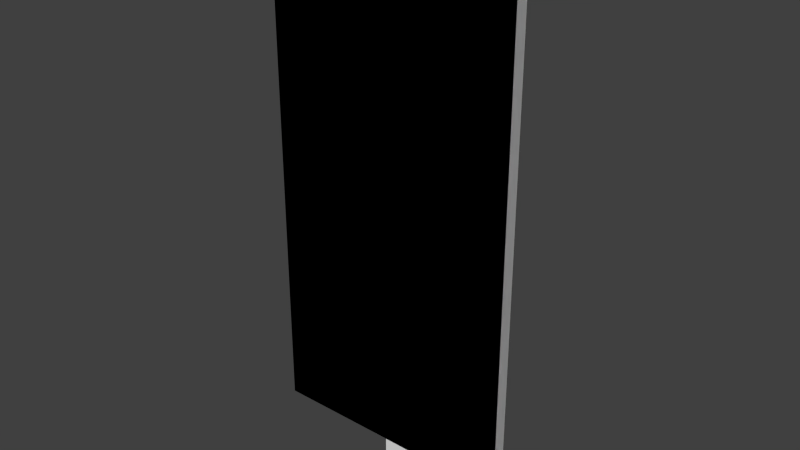 # Source: banner.blend  (saved by Blender 2.76.0; exported with 4.5.12 LTS)
import bpy
from mathutils import Matrix  # noqa: F401  (used for matrix-valued properties, if any)

bpy.ops.wm.read_factory_settings(use_empty=True)
scene = bpy.context.scene
scene.name = 'Scene'

# ---- collections
col_collection_1 = bpy.data.collections.new('Collection 1'); scene.collection.children.link(col_collection_1)

# ---- world
world_world = bpy.data.worlds.new('World'); scene.world = world_world
world_world.color = (0.05088, 0.05088, 0.05088)
world_world.use_sun_shadow = False
world_world.sun_shadow_jitter_overblur = 0.0
world_world.cycles.sampling_method = 'MANUAL'
world_world.cycles.sample_map_resolution = 256

# ---- meshes
me_cube_003 = bpy.data.meshes.new('Cube.003')
me_cube_003.from_pydata([(-1.0, -1.0, -1.0), (-1.0, -1.0, 1.0), (-1.0, 1.0, -1.0), (-1.0, 1.0, 1.0), (1.0, -1.0, -1.0), (1.0, -1.0, 1.0), (1.0, 1.0, -1.0), (1.0, 1.0, 1.0)], [], [(0, 2, 3, 1), (2, 6, 7, 3), (6, 4, 5, 7), (4, 0, 1, 5), (2, 0, 4, 6), (7, 5, 1, 3)])
_uv = me_cube_003.uv_layers.new(name='UVMap')
_uv.uv.foreach_set('vector', [0.01562, 0.3594, 0.0, 0.3594, 0.0, 0.9844, 0.01562, 0.9844, 0.6562, 0.3594, 0.3438, 0.3594, 0.3438, 0.9844, 0.6562, 0.9844, 0.3438, 0.3594, 0.3281, 0.3594, 0.3281, 0.9844, 0.3438, 0.9844, 0.3281, 0.3594, 0.01562, 0.3594, 0.01562, 0.9844, 0.3281, 0.9844, 0.6406, 1.0, 0.6406, 0.9844, 0.3281, 0.9844, 0.3281, 1.0, 0.3281, 1.0, 0.3281, 0.9844, 0.01562, 0.9844, 0.01562, 1.0])
me_cube_003.use_remesh_preserve_volume = False
me_cube_003.use_remesh_preserve_attributes = False
me_cube_003.use_mirror_vertex_groups = False
me_cube_003.update()
me_cube_002 = bpy.data.meshes.new('Cube.002')
me_cube_002.from_pydata([(-1.0, -1.0, -1.0), (-1.0, -1.0, 1.0), (-1.0, 1.0, -1.0), (-1.0, 1.0, 1.0), (1.0, -1.0, -1.0), (1.0, -1.0, 1.0), (1.0, 1.0, -1.0), (1.0, 1.0, 1.0)], [], [(0, 1, 3, 2), (2, 3, 7, 6), (6, 7, 5, 4), (4, 5, 1, 0), (2, 6, 4, 0), (7, 3, 1, 5)])
_uv = me_cube_002.uv_layers.new(name='UVMap')
_uv.uv.foreach_set('vector', [0.03125, 0.2812, 0.03125, 0.3125, 0.0, 0.3125, 0.0, 0.2812, 0.6875, 0.2812, 0.6875, 0.3125, 0.375, 0.3125, 0.375, 0.2812, 0.375, 0.2812, 0.375, 0.3125, 0.3438, 0.3125, 0.3438, 0.2812, 0.3438, 0.2812, 0.3438, 0.3125, 0.03125, 0.3125, 0.03125, 0.2812, 0.3438, 0.3125, 0.6562, 0.3125, 0.6562, 0.3438, 0.3438, 0.3438, 0.3438, 0.3438, 0.03125, 0.3438, 0.03125, 0.3125, 0.3438, 0.3125])
me_cube_002.use_remesh_preserve_volume = False
me_cube_002.use_remesh_preserve_attributes = False
me_cube_002.use_mirror_vertex_groups = False
me_cube_002.update()
me_cube_001 = bpy.data.meshes.new('Cube.001')
me_cube_001.from_pydata([(-1.0, -1.0, -1.0), (-1.0, -1.0, 1.0), (-1.0, 1.0, -1.0), (-1.0, 1.0, 1.0), (1.0, -1.0, -1.0), (1.0, -1.0, 1.0), (1.0, 1.0, -1.0), (1.0, 1.0, 1.0)], [], [(0, 1, 3, 2), (2, 3, 7, 6), (6, 7, 5, 4), (4, 5, 1, 0), (2, 6, 4, 0), (7, 3, 1, 5)])
_uv = me_cube_001.uv_layers.new(name='UVMap')
_uv.uv.foreach_set('vector', [0.7188, 0.3125, 0.7188, 0.9688, 0.6875, 0.9688, 0.6875, 0.3125, 0.8125, 0.3125, 0.8125, 0.9688, 0.7812, 0.9688, 0.7812, 0.3125, 0.7812, 0.3125, 0.7812, 0.9688, 0.75, 0.9688, 0.75, 0.3125, 0.75, 0.3125, 0.75, 0.9688, 0.7188, 0.9688, 0.7188, 0.3125, 0.7812, 1.0, 0.75, 1.0, 0.75, 0.9688, 0.7812, 0.9688, 0.75, 1.0, 0.7188, 1.0, 0.7188, 0.9688, 0.75, 0.9688])
me_cube_001.use_remesh_preserve_volume = False
me_cube_001.use_remesh_preserve_attributes = False
me_cube_001.use_mirror_vertex_groups = False
me_cube_001.update()
me_cube = bpy.data.meshes.new('Cube')
me_cube.from_pydata([(-1.0, -1.0, -1.0), (-1.0, -1.0, 1.0), (-1.0, 1.0, -1.0), (-1.0, 1.0, 1.0), (1.0, -1.0, -1.0), (1.0, -1.0, 1.0), (1.0, 1.0, -1.0), (1.0, 1.0, 1.0)], [], [(0, 1, 3, 2), (2, 3, 7, 6), (6, 7, 5, 4), (4, 5, 1, 0), (2, 6, 4, 0), (7, 3, 1, 5)])
_uv = me_cube.uv_layers.new(name='UVMap')
_uv.uv.foreach_set('vector', [0.01562, 0.3594, 0.01562, 0.9844, 0.0, 0.9844, 0.0, 0.3594, 0.6562, 0.3594, 0.6562, 0.9844, 0.3438, 0.9844, 0.3438, 0.3594, 0.3438, 0.3594, 0.3438, 0.9844, 0.3281, 0.9844, 0.3281, 0.3594, 0.3281, 0.3594, 0.3281, 0.9844, 0.01562, 0.9844, 0.01562, 0.3594, 0.6406, 1.0, 0.3281, 1.0, 0.3281, 0.9844, 0.6406, 0.9844, 0.3281, 1.0, 0.01562, 1.0, 0.01562, 0.9844, 0.3281, 0.9844])
me_cube.use_remesh_preserve_volume = False
me_cube.use_remesh_preserve_attributes = False
me_cube.use_mirror_vertex_groups = False
me_cube.update()
arm_armature = bpy.data.armatures.new('Armature')  # bones are not reproduced

# ---- objects
ob_armature = bpy.data.objects.new('Armature', arm_armature)
ob_banner = bpy.data.objects.new('banner', me_cube_003)
ob_stand_hold = bpy.data.objects.new('stand.hold', me_cube_002)
ob_stand = bpy.data.objects.new('stand', me_cube_001)
ob_banner1 = bpy.data.objects.new('banner1', me_cube)

# ---- transforms, parenting, visibility, modifiers, constraints
ob_armature.location = (0.0, -0.3035, 8.808)
ob_armature.rotation_euler = (-2.687e-07, 3.142, -2.029e-14)
ob_armature.show_in_front = True
ob_armature.lineart.crease_threshold = 0.0
ob_banner.parent = ob_armature
ob_banner.matrix_parent_inverse = Matrix(((-1.0, 2.029e-14, -1.51e-07, 1.33e-06), (-1.998e-14, 1.0, 2.682e-07, 0.3035), (1.51e-07, 2.687e-07, -1.0, 8.808), (0.0, 0.0, 0.0, 1.0)))
ob_banner.location = (0.0, -0.3, 4.798)
ob_banner.scale = (2.0, 0.1, 4.0)
ob_banner.lineart.crease_threshold = 0.0
_vg = ob_banner.vertex_groups.new(name='banner')
_vg.add([0, 1, 2, 3, 4, 5, 6, 7], 1.0, 'REPLACE')
_m = ob_banner.modifiers.new('Armature', 'ARMATURE')
_m.object = ob_armature
ob_stand_hold.parent = ob_armature
ob_stand_hold.matrix_parent_inverse = Matrix(((-1.0, 2.029e-14, -1.51e-07, 1.33e-06), (-1.998e-14, 1.0, 2.682e-07, 0.3035), (1.51e-07, 2.687e-07, -1.0, 8.808), (0.0, 0.0, 0.0, 1.0)))
ob_stand_hold.location = (0.0, 0.0, 8.598)
ob_stand_hold.scale = (2.0, 0.2, 0.2)
ob_stand_hold.lineart.crease_threshold = 0.0
_vg = ob_stand_hold.vertex_groups.new(name='banner')
_m = ob_stand_hold.modifiers.new('Armature', 'ARMATURE')
_m.object = ob_armature
ob_stand.parent = ob_armature
ob_stand.matrix_parent_inverse = Matrix(((-1.0, 2.029e-14, -1.51e-07, 1.33e-06), (-1.998e-14, 1.0, 2.682e-07, 0.3035), (1.51e-07, 2.687e-07, -1.0, 8.808), (0.0, 0.0, 0.0, 1.0)))
ob_stand.location = (0.0, 0.0, 4.202)
ob_stand.scale = (0.2, 0.2, 4.2)
ob_stand.lineart.crease_threshold = 0.0
_vg = ob_stand.vertex_groups.new(name='banner')
_m = ob_stand.modifiers.new('Armature', 'ARMATURE')
_m.object = ob_armature
ob_banner1.parent = ob_armature
ob_banner1.matrix_parent_inverse = Matrix(((-1.0, 2.029e-14, -1.51e-07, 1.33e-06), (-1.998e-14, 1.0, 2.682e-07, 0.3035), (1.51e-07, 2.687e-07, -1.0, 8.808), (0.0, 0.0, 0.0, 1.0)))
ob_banner1.location = (0.0, -0.3, 4.798)
ob_banner1.scale = (2.0, 0.1, 4.0)
ob_banner1.lineart.crease_threshold = 0.0
_vg = ob_banner1.vertex_groups.new(name='banner')
_vg.add([0, 1, 2, 3, 4, 5, 6, 7], 1.0, 'REPLACE')
_m = ob_banner1.modifiers.new('Armature', 'ARMATURE')
_m.object = ob_armature

# ---- collection membership
col_collection_1.objects.link(ob_armature)
col_collection_1.objects.link(ob_banner)
col_collection_1.objects.link(ob_stand_hold)
col_collection_1.objects.link(ob_stand)
col_collection_1.objects.link(ob_banner1)

# ---- scene / render settings (as saved in the file)
scene.frame_start = 0; scene.frame_end = 80; scene.frame_set(0)
scene.render.engine = 'BLENDER_EEVEE_NEXT'
scene.render.resolution_percentage = 50
scene.render.dither_intensity = 0.0
scene.render.film_transparent = True
scene.cycles.use_denoising = False
scene.cycles.samples = 10
scene.cycles.sampling_pattern = 'TABULATED_SOBOL'
scene.cycles.light_sampling_threshold = 0.0
scene.cycles.use_adaptive_sampling = False
scene.cycles.use_light_tree = False
scene.cycles.blur_glossy = 0.0
scene.cycles.pixel_filter_type = 'GAUSSIAN'
scene.cycles.sample_clamp_indirect = 0.0
scene.view_settings.view_transform = 'Standard'
bpy.context.view_layer.update()

# ---- added for rendering (the .blend has no active camera and no usable light): camera, sun
cam_auto = bpy.data.cameras.new('AutoCamera')
cam_auto.lens = 50.0
cam_auto.sensor_width = 36.0
cam_auto.clip_end = 1000.0
ob_auto_camera = bpy.data.objects.new('AutoCamera', cam_auto)
scene.collection.objects.link(ob_auto_camera)
ob_auto_camera.location = (8.9577, -10.8492, 11.566)
ob_auto_camera.rotation_euler = (1.09748, -7.21219e-08, 0.694738)
scene.camera = ob_auto_camera
light_auto_sun = bpy.data.lights.new('AutoSun', 'SUN')
light_auto_sun.energy = 3.0
light_auto_sun.angle = 0.0523599
ob_auto_sun = bpy.data.objects.new('AutoSun', light_auto_sun)
scene.collection.objects.link(ob_auto_sun)
ob_auto_sun.rotation_euler = (0.872665, 0.174533, 0.523599)
bpy.context.view_layer.update()
